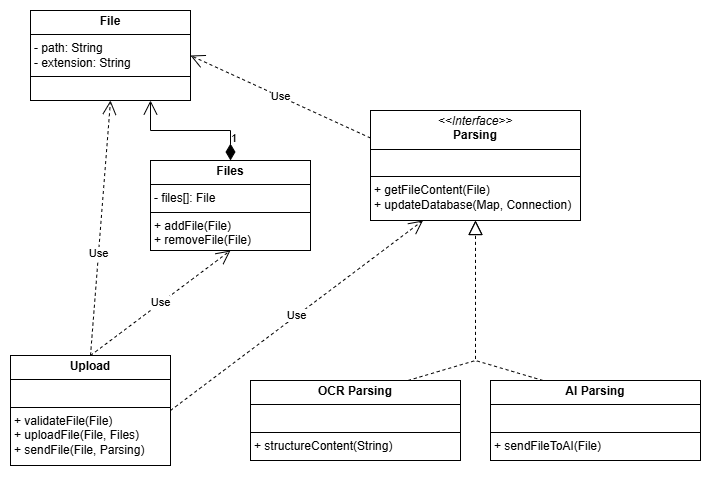

The diagram above was exported from draw.io. Its source (the exported page's mxGraphModel, read from the mxfile embedded in the PNG):
<mxGraphModel dx="1322" dy="651" grid="1" gridSize="10" guides="1" tooltips="1" connect="1" arrows="1" fold="1" page="1" pageScale="1" pageWidth="827" pageHeight="1169" math="0" shadow="0">
  <root>
    <mxCell id="0" />
    <mxCell id="1" parent="0" />
    <mxCell id="1Ae0kLaTQfuWGr0CVPTU-24" value="" style="rounded=0;whiteSpace=wrap;html=1;strokeColor=light-dark(#FFFFFF,#FFFFFF);" vertex="1" parent="1">
      <mxGeometry x="70" y="20" width="710" height="480" as="geometry" />
    </mxCell>
    <mxCell id="1Ae0kLaTQfuWGr0CVPTU-2" value="&lt;p style=&quot;margin:0px;margin-top:4px;text-align:center;&quot;&gt;&lt;b&gt;File&lt;/b&gt;&lt;/p&gt;&lt;hr size=&quot;1&quot; style=&quot;border-style:solid;&quot;&gt;&lt;p style=&quot;margin:0px;margin-left:4px;&quot;&gt;- path: String&lt;/p&gt;&lt;p style=&quot;margin:0px;margin-left:4px;&quot;&gt;- extension: String&lt;/p&gt;&lt;hr size=&quot;1&quot; style=&quot;border-style:solid;&quot;&gt;&lt;p style=&quot;margin:0px;margin-left:4px;&quot;&gt;&lt;br&gt;&lt;/p&gt;" style="verticalAlign=top;align=left;overflow=fill;html=1;whiteSpace=wrap;" vertex="1" parent="1">
      <mxGeometry x="100" y="30" width="160" height="90" as="geometry" />
    </mxCell>
    <mxCell id="1Ae0kLaTQfuWGr0CVPTU-3" value="&lt;p style=&quot;margin:0px;margin-top:4px;text-align:center;&quot;&gt;&lt;b&gt;Upload&lt;/b&gt;&lt;/p&gt;&lt;hr size=&quot;1&quot; style=&quot;border-style:solid;&quot;&gt;&lt;p style=&quot;margin:0px;margin-left:4px;&quot;&gt;&lt;br&gt;&lt;/p&gt;&lt;hr size=&quot;1&quot; style=&quot;border-style:solid;&quot;&gt;&lt;p style=&quot;margin:0px;margin-left:4px;&quot;&gt;+&amp;nbsp;&lt;span style=&quot;background-color: transparent; color: light-dark(rgb(0, 0, 0), rgb(255, 255, 255));&quot;&gt;validateFile(File)&lt;/span&gt;&lt;/p&gt;&lt;p style=&quot;margin:0px;margin-left:4px;&quot;&gt;+ uploadFile(File, Files)&lt;/p&gt;&lt;p style=&quot;margin:0px;margin-left:4px;&quot;&gt;+ sendFile(File, Parsing)&lt;/p&gt;" style="verticalAlign=top;align=left;overflow=fill;html=1;whiteSpace=wrap;" vertex="1" parent="1">
      <mxGeometry x="80" y="375" width="160" height="110" as="geometry" />
    </mxCell>
    <mxCell id="1Ae0kLaTQfuWGr0CVPTU-9" value="&lt;p style=&quot;margin:0px;margin-top:4px;text-align:center;&quot;&gt;&lt;i&gt;&amp;lt;&amp;lt;Interface&amp;gt;&amp;gt;&lt;/i&gt;&lt;br&gt;&lt;b&gt;Parsing&lt;/b&gt;&lt;/p&gt;&lt;hr size=&quot;1&quot; style=&quot;border-style:solid;&quot;&gt;&lt;p style=&quot;margin:0px;margin-left:4px;&quot;&gt;&lt;br&gt;&lt;/p&gt;&lt;hr size=&quot;1&quot; style=&quot;border-style:solid;&quot;&gt;&lt;p style=&quot;margin: 0px 0px 0px 4px;&quot;&gt;+ getFileContent(File)&lt;/p&gt;&lt;p style=&quot;margin: 0px 0px 0px 4px;&quot;&gt;+ updateDatabase(Map, Connection)&lt;/p&gt;" style="verticalAlign=top;align=left;overflow=fill;html=1;whiteSpace=wrap;" vertex="1" parent="1">
      <mxGeometry x="440" y="130" width="210" height="110" as="geometry" />
    </mxCell>
    <mxCell id="1Ae0kLaTQfuWGr0CVPTU-10" value="&lt;p style=&quot;margin:0px;margin-top:4px;text-align:center;&quot;&gt;&lt;b&gt;OCR Parsing&lt;/b&gt;&lt;/p&gt;&lt;hr size=&quot;1&quot; style=&quot;border-style:solid;&quot;&gt;&lt;p style=&quot;margin:0px;margin-left:4px;&quot;&gt;&lt;br&gt;&lt;/p&gt;&lt;hr size=&quot;1&quot; style=&quot;border-style:solid;&quot;&gt;&lt;p style=&quot;margin: 0px 0px 0px 4px;&quot;&gt;&lt;span style=&quot;background-color: transparent; color: light-dark(rgb(0, 0, 0), rgb(255, 255, 255));&quot;&gt;+ structureContent(String)&lt;/span&gt;&lt;/p&gt;" style="verticalAlign=top;align=left;overflow=fill;html=1;whiteSpace=wrap;" vertex="1" parent="1">
      <mxGeometry x="320" y="400" width="210" height="80" as="geometry" />
    </mxCell>
    <mxCell id="1Ae0kLaTQfuWGr0CVPTU-11" value="&lt;p style=&quot;margin:0px;margin-top:4px;text-align:center;&quot;&gt;&lt;b&gt;AI Parsing&lt;/b&gt;&lt;/p&gt;&lt;hr size=&quot;1&quot; style=&quot;border-style:solid;&quot;&gt;&lt;p style=&quot;margin:0px;margin-left:4px;&quot;&gt;&lt;br&gt;&lt;/p&gt;&lt;hr size=&quot;1&quot; style=&quot;border-style:solid;&quot;&gt;&lt;p style=&quot;margin: 0px 0px 0px 4px;&quot;&gt;&lt;span style=&quot;background-color: transparent; color: light-dark(rgb(0, 0, 0), rgb(255, 255, 255));&quot;&gt;+ sendFileToAI(File)&lt;/span&gt;&lt;/p&gt;" style="verticalAlign=top;align=left;overflow=fill;html=1;whiteSpace=wrap;" vertex="1" parent="1">
      <mxGeometry x="560" y="400" width="210" height="80" as="geometry" />
    </mxCell>
    <mxCell id="1Ae0kLaTQfuWGr0CVPTU-12" style="edgeStyle=orthogonalEdgeStyle;rounded=0;orthogonalLoop=1;jettySize=auto;html=1;exitX=0.5;exitY=1;exitDx=0;exitDy=0;" edge="1" parent="1" source="1Ae0kLaTQfuWGr0CVPTU-9" target="1Ae0kLaTQfuWGr0CVPTU-9">
      <mxGeometry relative="1" as="geometry" />
    </mxCell>
    <mxCell id="1Ae0kLaTQfuWGr0CVPTU-15" value="" style="endArrow=block;dashed=1;endFill=0;endSize=12;html=1;rounded=0;entryX=0.5;entryY=1;entryDx=0;entryDy=0;exitX=0.75;exitY=0;exitDx=0;exitDy=0;" edge="1" parent="1" source="1Ae0kLaTQfuWGr0CVPTU-10" target="1Ae0kLaTQfuWGr0CVPTU-9">
      <mxGeometry width="160" relative="1" as="geometry">
        <mxPoint x="480" y="500" as="sourcePoint" />
        <mxPoint x="660" y="490" as="targetPoint" />
        <Array as="points">
          <mxPoint x="545" y="380" />
        </Array>
      </mxGeometry>
    </mxCell>
    <mxCell id="1Ae0kLaTQfuWGr0CVPTU-16" value="" style="endArrow=block;dashed=1;endFill=0;endSize=12;html=1;rounded=0;entryX=0.5;entryY=1;entryDx=0;entryDy=0;exitX=0.25;exitY=0;exitDx=0;exitDy=0;" edge="1" parent="1" source="1Ae0kLaTQfuWGr0CVPTU-11" target="1Ae0kLaTQfuWGr0CVPTU-9">
      <mxGeometry width="160" relative="1" as="geometry">
        <mxPoint x="500" y="490" as="sourcePoint" />
        <mxPoint x="660" y="490" as="targetPoint" />
        <Array as="points">
          <mxPoint x="545" y="380" />
        </Array>
      </mxGeometry>
    </mxCell>
    <mxCell id="1Ae0kLaTQfuWGr0CVPTU-17" value="Use" style="endArrow=open;endSize=12;dashed=1;html=1;rounded=0;entryX=0.5;entryY=1;entryDx=0;entryDy=0;exitX=0.5;exitY=0;exitDx=0;exitDy=0;" edge="1" parent="1" source="1Ae0kLaTQfuWGr0CVPTU-3" target="1Ae0kLaTQfuWGr0CVPTU-2">
      <mxGeometry x="-0.2" width="160" relative="1" as="geometry">
        <mxPoint x="500" y="490" as="sourcePoint" />
        <mxPoint x="660" y="490" as="targetPoint" />
        <mxPoint as="offset" />
      </mxGeometry>
    </mxCell>
    <mxCell id="1Ae0kLaTQfuWGr0CVPTU-18" value="Use" style="endArrow=open;endSize=12;dashed=1;html=1;rounded=0;exitX=0;exitY=0.25;exitDx=0;exitDy=0;entryX=1;entryY=0.5;entryDx=0;entryDy=0;" edge="1" parent="1" source="1Ae0kLaTQfuWGr0CVPTU-9" target="1Ae0kLaTQfuWGr0CVPTU-2">
      <mxGeometry width="160" relative="1" as="geometry">
        <mxPoint x="500" y="490" as="sourcePoint" />
        <mxPoint x="660" y="490" as="targetPoint" />
      </mxGeometry>
    </mxCell>
    <mxCell id="1Ae0kLaTQfuWGr0CVPTU-19" value="Use" style="endArrow=open;endSize=12;dashed=1;html=1;rounded=0;exitX=1;exitY=0.5;exitDx=0;exitDy=0;entryX=0.25;entryY=1;entryDx=0;entryDy=0;" edge="1" parent="1" source="1Ae0kLaTQfuWGr0CVPTU-3" target="1Ae0kLaTQfuWGr0CVPTU-9">
      <mxGeometry width="160" relative="1" as="geometry">
        <mxPoint x="500" y="320" as="sourcePoint" />
        <mxPoint x="660" y="320" as="targetPoint" />
      </mxGeometry>
    </mxCell>
    <mxCell id="1Ae0kLaTQfuWGr0CVPTU-20" value="&lt;p style=&quot;margin:0px;margin-top:4px;text-align:center;&quot;&gt;&lt;b&gt;Files&lt;/b&gt;&lt;/p&gt;&lt;hr size=&quot;1&quot; style=&quot;border-style:solid;&quot;&gt;&lt;p style=&quot;margin:0px;margin-left:4px;&quot;&gt;- files[]: File&lt;/p&gt;&lt;hr size=&quot;1&quot; style=&quot;border-style:solid;&quot;&gt;&lt;p style=&quot;margin:0px;margin-left:4px;&quot;&gt;+ addFile(File)&lt;/p&gt;&lt;p style=&quot;margin:0px;margin-left:4px;&quot;&gt;+ removeFile(File)&lt;/p&gt;&lt;p style=&quot;margin:0px;margin-left:4px;&quot;&gt;&lt;br&gt;&lt;/p&gt;" style="verticalAlign=top;align=left;overflow=fill;html=1;whiteSpace=wrap;" vertex="1" parent="1">
      <mxGeometry x="220" y="180" width="160" height="90" as="geometry" />
    </mxCell>
    <mxCell id="1Ae0kLaTQfuWGr0CVPTU-21" value="1" style="endArrow=open;html=1;endSize=12;startArrow=diamondThin;startSize=14;startFill=1;edgeStyle=orthogonalEdgeStyle;align=left;verticalAlign=bottom;rounded=0;exitX=0.5;exitY=0;exitDx=0;exitDy=0;entryX=0.75;entryY=1;entryDx=0;entryDy=0;" edge="1" parent="1" source="1Ae0kLaTQfuWGr0CVPTU-20" target="1Ae0kLaTQfuWGr0CVPTU-2">
      <mxGeometry x="-0.8121" y="1" relative="1" as="geometry">
        <mxPoint x="500" y="320" as="sourcePoint" />
        <mxPoint x="660" y="320" as="targetPoint" />
        <mxPoint as="offset" />
      </mxGeometry>
    </mxCell>
    <mxCell id="1Ae0kLaTQfuWGr0CVPTU-23" value="Use" style="endArrow=open;endSize=12;dashed=1;html=1;rounded=0;exitX=0.5;exitY=0;exitDx=0;exitDy=0;entryX=0.5;entryY=1;entryDx=0;entryDy=0;" edge="1" parent="1" source="1Ae0kLaTQfuWGr0CVPTU-3" target="1Ae0kLaTQfuWGr0CVPTU-20">
      <mxGeometry width="160" relative="1" as="geometry">
        <mxPoint x="500" y="320" as="sourcePoint" />
        <mxPoint x="660" y="320" as="targetPoint" />
      </mxGeometry>
    </mxCell>
  </root>
</mxGraphModel>